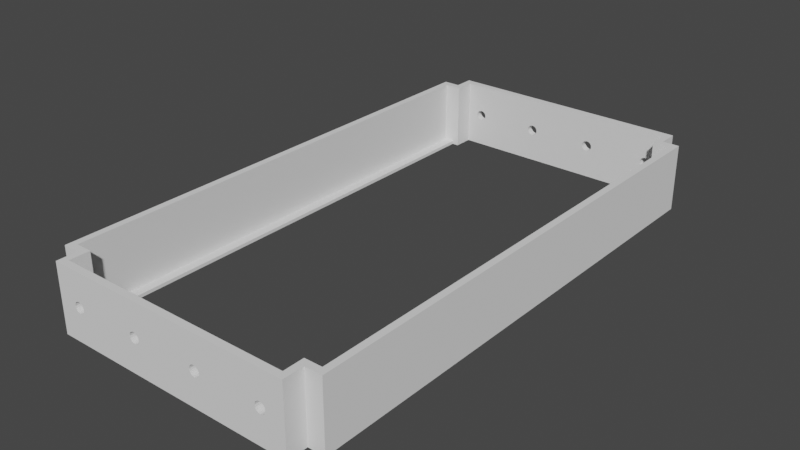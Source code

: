# Source: InnerMountBlankLarge.blend  (saved by Blender 3.2.14; exported with 4.5.12 LTS)
import bpy
from mathutils import Matrix  # noqa: F401  (used for matrix-valued properties, if any)

bpy.ops.wm.read_factory_settings(use_empty=True)
scene = bpy.context.scene
scene.name = 'Scene'

# ---- collections
col_innermountblanklarge = bpy.data.collections.new('InnerMountBlankLarge'); scene.collection.children.link(col_innermountblanklarge)

# ---- materials (node trees are filled in below, after node groups)
mat_stldefaultmaterial = bpy.data.materials.new('STLDefaultMaterial')
mat_stldefaultmaterial.use_transparent_shadow = False

# ---- material node trees

# ---- world
world_world = bpy.data.worlds.new('World'); scene.world = world_world
world_world.use_nodes = True; world_world.node_tree.nodes.clear()
_N = world_world.node_tree.nodes; _L = world_world.node_tree.links
n0 = _N.new('ShaderNodeOutputWorld'); n0.name = 'World Output'; n0.location = (300, 300)
n1 = _N.new('ShaderNodeBackground'); n1.name = 'Background'; n1.location = (10, 300)
n1.inputs[0].default_value = (0.05088, 0.05088, 0.05088, 1.0)
_L.new(n1.outputs[0], n0.inputs[0])
n0.is_active_output = True
world_world.color = (0.05088, 0.05088, 0.05088)
world_world.use_sun_shadow = False
world_world.sun_shadow_jitter_overblur = 0.0

# ---- meshes
me_innermountblanklarge = bpy.data.meshes.new('InnerMountBlankLarge')
me_innermountblanklarge.from_pydata([(-42.0, 9.735e-07, 10.0), (-42.0, 74.0, 10.0), (-42.0, 74.0, -10.0), (-42.0, -2.921e-06, -10.0), (-37.0, 74.0, -10.0), (-37.0, 74.0, 10.0), (-37.0, 80.0, 10.0), (-37.0, 80.0, -10.0), (-8.522, 80.0, 0.6123), (-8.869, 80.0, 1.131), (8.882e-15, 80.0, 10.0), (4.441e-15, 80.0, -10.0), (-8.869, 80.0, -1.131), (-8.522, 80.0, -0.6123), (-8.4, 80.0, -1.574e-05), (-31.13, 80.0, -1.131), (-31.11, 80.0, -1.149), (-31.13, 80.0, 1.131), (-31.48, 80.0, 0.6123), (-31.6, 80.0, -1.574e-05), (-31.48, 80.0, -0.6123), (-30.61, 80.0, 1.478), (-9.388, 80.0, 1.478), (-10.0, 80.0, 1.6), (-30.0, 80.0, 1.6), (-10.61, 80.0, 1.478), (-11.13, 80.0, 1.131), (-29.39, 80.0, 1.478), (-28.87, 80.0, 1.131), (-28.52, 80.0, 0.6123), (-11.48, 80.0, 0.6123), (-28.4, 80.0, -1.574e-05), (-11.6, 80.0, -1.574e-05), (-28.52, 80.0, -0.6123), (-11.48, 80.0, -0.6123), (-28.87, 80.0, -1.131), (-11.13, 80.0, -1.131), (-29.39, 80.0, -1.478), (-10.61, 80.0, -1.478), (-30.0, 80.0, -1.6), (-10.0, 80.0, -1.6), (-30.61, 80.0, -1.478), (-9.388, 80.0, -1.478), (42.0, 9.735e-07, 10.0), (42.0, -2.921e-06, -10.0), (42.0, 74.0, -10.0), (42.0, 74.0, 10.0), (37.0, 74.0, -10.0), (37.0, 80.0, -10.0), (37.0, 80.0, 10.0), (37.0, 74.0, 10.0), (30.61, 80.0, -1.478), (31.13, 80.0, -1.131), (8.869, 80.0, -1.131), (9.388, 80.0, -1.478), (10.0, 80.0, -1.6), (30.0, 80.0, -1.6), (10.61, 80.0, -1.478), (11.13, 80.0, -1.131), (29.39, 80.0, -1.478), (28.87, 80.0, -1.131), (28.52, 80.0, -0.6123), (11.48, 80.0, -0.6123), (28.4, 80.0, -1.574e-05), (11.6, 80.0, -1.574e-05), (28.52, 80.0, 0.6123), (11.48, 80.0, 0.6123), (28.87, 80.0, 1.131), (11.13, 80.0, 1.131), (29.39, 80.0, 1.478), (10.61, 80.0, 1.478), (30.0, 80.0, 1.6), (10.0, 80.0, 1.6), (31.11, 80.0, 1.149), (30.61, 80.0, 1.478), (9.388, 80.0, 1.478), (8.869, 80.0, 1.131), (31.13, 80.0, 1.131), (31.48, 80.0, -0.6123), (31.6, 80.0, -1.574e-05), (31.48, 80.0, 0.6123), (8.522, 80.0, -0.6123), (8.522, 80.0, 0.6123), (8.4, 80.0, -1.574e-05), (-42.0, -74.0, -10.0), (-42.0, -74.0, 10.0), (-37.0, -74.0, -10.0), (-37.0, -80.0, -10.0), (-37.0, -80.0, 10.0), (-37.0, -74.0, 10.0), (-30.61, -80.0, -1.478), (-31.13, -80.0, -1.131), (3.997e-14, -80.0, -10.0), (-8.869, -80.0, -1.131), (-9.388, -80.0, -1.478), (-10.0, -80.0, -1.6), (-30.0, -80.0, -1.6), (-10.61, -80.0, -1.478), (-11.13, -80.0, -1.131), (-29.39, -80.0, -1.478), (-28.87, -80.0, -1.131), (-28.52, -80.0, -0.6123), (-11.48, -80.0, -0.6123), (-28.4, -80.0, 1.574e-05), (-11.6, -80.0, 1.574e-05), (-28.52, -80.0, 0.6123), (-11.48, -80.0, 0.6123), (-28.87, -80.0, 1.131), (-11.13, -80.0, 1.131), (-29.39, -80.0, 1.478), (-10.61, -80.0, 1.478), (-30.0, -80.0, 1.6), (-10.0, -80.0, 1.6), (-31.05, -80.0, 1.183), (-30.61, -80.0, 1.478), (-9.388, -80.0, 1.478), (-8.869, -80.0, 1.131), (4.441e-14, -80.0, 10.0), (-31.13, -80.0, 1.131), (-31.48, -80.0, -0.6123), (-31.6, -80.0, 1.574e-05), (-31.48, -80.0, 0.6123), (-8.522, -80.0, -0.6123), (-8.522, -80.0, 0.6123), (-8.4, -80.0, 1.574e-05), (42.0, -74.0, 10.0), (42.0, -74.0, -10.0), (37.0, -74.0, -10.0), (37.0, -74.0, 10.0), (37.0, -80.0, 10.0), (37.0, -80.0, -10.0), (8.522, -80.0, 0.6123), (8.869, -80.0, 1.131), (8.869, -80.0, -1.131), (8.522, -80.0, -0.6123), (8.4, -80.0, 1.574e-05), (31.13, -80.0, -1.131), (31.05, -80.0, -1.183), (31.13, -80.0, 1.131), (31.48, -80.0, 0.6123), (31.6, -80.0, 1.574e-05), (31.48, -80.0, -0.6123), (30.61, -80.0, 1.478), (9.388, -80.0, 1.478), (10.0, -80.0, 1.6), (30.0, -80.0, 1.6), (10.61, -80.0, 1.478), (11.13, -80.0, 1.131), (29.39, -80.0, 1.478), (28.87, -80.0, 1.131), (28.52, -80.0, 0.6123), (11.48, -80.0, 0.6123), (28.4, -80.0, 1.574e-05), (11.6, -80.0, 1.574e-05), (28.52, -80.0, -0.6123), (11.48, -80.0, -0.6123), (28.87, -80.0, -1.131), (11.13, -80.0, -1.131), (29.39, -80.0, -1.478), (10.61, -80.0, -1.478), (30.0, -80.0, -1.6), (10.0, -80.0, -1.6), (30.61, -80.0, -1.478), (9.388, -80.0, -1.478), (-40.0, 71.87, 10.0), (-40.0, 9.735e-07, 10.0), (-40.0, -2.726e-06, -9.0), (-40.0, 71.87, -9.0), (-35.0, 71.87, -10.0), (-35.0, 77.87, -10.0), (-35.0, 77.87, 10.0), (-35.0, 71.87, 10.0), (-37.0, 71.87, -9.0), (-37.0, 71.87, -10.0), (-30.0, 77.87, -1.6), (-30.61, 77.87, -1.478), (4.915e-15, 77.87, -10.0), (-8.869, 77.87, -1.131), (-9.388, 77.87, -1.478), (-10.0, 77.87, -1.6), (-29.39, 77.87, -1.478), (-10.61, 77.87, -1.478), (-11.13, 77.87, -1.131), (-28.87, 77.87, -1.131), (-28.52, 77.87, -0.6123), (-28.4, 77.87, -1.526e-05), (-11.48, 77.87, -0.6123), (-28.52, 77.87, 0.6123), (-11.6, 77.87, -1.526e-05), (-28.87, 77.87, 1.131), (-11.48, 77.87, 0.6123), (-29.39, 77.87, 1.478), (-11.13, 77.87, 1.131), (-30.61, 77.87, 1.478), (-30.0, 77.87, 1.6), (-10.61, 77.87, 1.478), (9.355e-15, 77.87, 10.0), (-9.388, 77.87, 1.478), (-8.869, 77.87, 1.131), (-10.0, 77.87, 1.6), (-31.13, 77.87, 1.131), (-31.13, 77.87, -1.131), (-31.48, 77.87, -0.6123), (-31.48, 77.87, 0.6123), (-31.6, 77.87, -1.526e-05), (-8.522, 77.87, -0.6123), (-8.522, 77.87, 0.6123), (-8.4, 77.87, -1.526e-05), (40.0, -2.726e-06, -9.0), (40.0, 9.735e-07, 10.0), (40.0, 71.87, 10.0), (40.0, 71.87, -9.0), (35.0, 71.87, -10.0), (35.0, 71.87, 10.0), (35.0, 77.87, 10.0), (35.0, 77.87, -10.0), (37.0, 71.87, -9.0), (37.0, 71.87, -10.0), (8.522, 77.87, 0.6123), (8.869, 77.87, 1.131), (8.869, 77.87, -1.131), (8.522, 77.87, -0.6123), (8.4, 77.87, -1.526e-05), (31.13, 77.87, -1.131), (30.61, 77.87, -1.478), (30.61, 77.87, 1.478), (31.13, 77.87, 1.131), (31.48, 77.87, 0.6123), (31.48, 77.87, -0.6123), (31.6, 77.87, -1.526e-05), (30.0, 77.87, 1.6), (9.388, 77.87, 1.478), (10.0, 77.87, 1.6), (29.39, 77.87, 1.478), (10.61, 77.87, 1.478), (11.13, 77.87, 1.131), (28.87, 77.87, 1.131), (28.52, 77.87, 0.6123), (28.4, 77.87, -1.526e-05), (11.48, 77.87, 0.6123), (28.52, 77.87, -0.6123), (11.6, 77.87, -1.526e-05), (28.87, 77.87, -1.131), (11.48, 77.87, -0.6123), (29.39, 77.87, -1.478), (11.13, 77.87, -1.131), (30.0, 77.87, -1.6), (10.61, 77.87, -1.478), (9.388, 77.87, -1.478), (10.0, 77.87, -1.6), (-40.0, -71.87, 10.0), (-40.0, -71.87, -9.0), (-35.0, -71.87, -10.0), (-35.0, -71.87, 10.0), (-35.0, -77.87, 10.0), (-35.0, -77.87, -10.0), (-37.0, -71.87, -10.0), (-37.0, -71.87, -9.0), (-8.522, -77.87, 0.6123), (-8.869, -77.87, 1.131), (4.394e-14, -77.87, 10.0), (3.949e-14, -77.87, -10.0), (-8.869, -77.87, -1.131), (-8.522, -77.87, -0.6123), (-8.4, -77.87, 1.526e-05), (-31.13, -77.87, -1.131), (-30.61, -77.87, -1.478), (-30.61, -77.87, 1.478), (-31.13, -77.87, 1.131), (-31.48, -77.87, 0.6123), (-31.48, -77.87, -0.6123), (-31.6, -77.87, 1.526e-05), (-30.0, -77.87, 1.6), (-9.388, -77.87, 1.478), (-10.0, -77.87, 1.6), (-29.39, -77.87, 1.478), (-10.61, -77.87, 1.478), (-11.13, -77.87, 1.131), (-28.87, -77.87, 1.131), (-28.52, -77.87, 0.6123), (-28.4, -77.87, 1.526e-05), (-11.48, -77.87, 0.6123), (-28.52, -77.87, -0.6123), (-11.6, -77.87, 1.526e-05), (-28.87, -77.87, -1.131), (-11.48, -77.87, -0.6123), (-29.39, -77.87, -1.478), (-11.13, -77.87, -1.131), (-30.0, -77.87, -1.6), (-10.61, -77.87, -1.478), (-9.388, -77.87, -1.478), (-10.0, -77.87, -1.6), (40.0, -71.87, 10.0), (40.0, -71.87, -9.0), (35.0, -71.87, -10.0), (35.0, -77.87, -10.0), (35.0, -77.87, 10.0), (35.0, -71.87, 10.0), (37.0, -71.87, -10.0), (37.0, -71.87, -9.0), (30.0, -77.87, -1.6), (30.61, -77.87, -1.478), (8.869, -77.87, -1.131), (9.388, -77.87, -1.478), (10.0, -77.87, -1.6), (29.39, -77.87, -1.478), (10.61, -77.87, -1.478), (11.13, -77.87, -1.131), (28.87, -77.87, -1.131), (28.52, -77.87, -0.6123), (28.4, -77.87, 1.526e-05), (11.48, -77.87, -0.6123), (28.52, -77.87, 0.6123), (11.6, -77.87, 1.526e-05), (28.87, -77.87, 1.131), (11.48, -77.87, 0.6123), (29.39, -77.87, 1.478), (11.13, -77.87, 1.131), (30.61, -77.87, 1.478), (30.0, -77.87, 1.6), (10.61, -77.87, 1.478), (9.388, -77.87, 1.478), (8.869, -77.87, 1.131), (10.0, -77.87, 1.6), (31.13, -77.87, 1.131), (31.13, -77.87, -1.131), (31.48, -77.87, -0.6123), (31.48, -77.87, 0.6123), (31.6, -77.87, 1.526e-05), (8.522, -77.87, -0.6123), (8.522, -77.87, 0.6123), (8.4, -77.87, 1.526e-05), (-41.0, 72.93, -10.0), (-41.0, -2.921e-06, -10.0), (-41.0, 73.0, -10.0), (-37.0, 73.0, -10.0), (41.0, 72.93, -10.0), (41.0, -2.921e-06, -10.0), (37.0, 73.0, -10.0), (41.0, 73.0, -10.0), (-41.0, -72.93, -10.0), (-41.0, -73.0, -10.0), (-37.0, -73.0, -10.0), (41.0, -72.93, -10.0), (37.0, -73.0, -10.0), (41.0, -73.0, -10.0), (-41.0, 73.0, -10.0), (-40.0, -2.921e-06, -10.0), (-37.0, 73.0, -10.0), (-37.0, -73.0, -10.0), (-41.0, -73.0, -10.0), (37.0, 73.0, -10.0), (41.0, 73.0, -10.0), (40.0, -2.921e-06, -10.0), (41.0, -73.0, -10.0), (37.0, -73.0, -10.0)], [], [(0, 1, 2), (0, 2, 3), (4, 5, 6), (4, 6, 7), (1, 5, 4), (1, 4, 2), (8, 9, 10), (10, 11, 12), (10, 12, 13), (14, 8, 10), (10, 13, 14), (15, 16, 7), (6, 17, 18), (6, 18, 19), (20, 15, 7), (6, 19, 20), (7, 6, 20), (21, 17, 6), (10, 9, 22), (10, 22, 23), (21, 6, 10), (24, 21, 10), (10, 23, 25), (10, 25, 26), (27, 24, 10), (28, 27, 10), (28, 10, 26), (29, 28, 26), (29, 26, 30), (31, 29, 30), (31, 30, 32), (33, 31, 32), (33, 32, 34), (35, 33, 34), (35, 34, 36), (37, 35, 36), (37, 36, 38), (39, 37, 38), (39, 38, 40), (7, 16, 41), (7, 41, 39), (42, 12, 11), (7, 39, 40), (40, 42, 11), (40, 11, 7), (43, 44, 45), (43, 45, 46), (47, 48, 49), (47, 49, 50), (46, 45, 47), (46, 47, 50), (51, 52, 48), (11, 53, 54), (11, 54, 55), (51, 48, 11), (56, 51, 11), (11, 55, 57), (11, 57, 58), (59, 56, 11), (60, 59, 11), (60, 11, 58), (61, 60, 58), (61, 58, 62), (63, 61, 62), (63, 62, 64), (65, 63, 64), (65, 64, 66), (67, 65, 66), (67, 66, 68), (69, 67, 68), (69, 68, 70), (71, 69, 70), (71, 70, 72), (49, 73, 74), (49, 74, 71), (75, 76, 10), (49, 71, 72), (72, 75, 10), (72, 10, 49), (77, 73, 49), (48, 52, 78), (48, 78, 79), (80, 77, 49), (48, 79, 80), (49, 48, 80), (81, 53, 11), (11, 10, 76), (11, 76, 82), (83, 81, 11), (11, 82, 83), (0, 3, 84), (0, 84, 85), (86, 87, 88), (86, 88, 89), (85, 84, 86), (85, 86, 89), (90, 91, 87), (92, 93, 94), (92, 94, 95), (90, 87, 92), (96, 90, 92), (92, 95, 97), (92, 97, 98), (99, 96, 92), (100, 99, 92), (100, 92, 98), (101, 100, 98), (101, 98, 102), (103, 101, 102), (103, 102, 104), (105, 103, 104), (105, 104, 106), (107, 105, 106), (107, 106, 108), (109, 107, 108), (109, 108, 110), (111, 109, 110), (111, 110, 112), (88, 113, 114), (88, 114, 111), (115, 116, 117), (88, 111, 112), (112, 115, 117), (112, 117, 88), (118, 113, 88), (87, 91, 119), (87, 119, 120), (121, 118, 88), (87, 120, 121), (88, 87, 121), (122, 93, 92), (92, 117, 116), (92, 116, 123), (124, 122, 92), (92, 123, 124), (43, 125, 126), (43, 126, 44), (127, 128, 129), (127, 129, 130), (125, 128, 127), (125, 127, 126), (131, 132, 117), (117, 92, 133), (117, 133, 134), (135, 131, 117), (117, 134, 135), (136, 137, 130), (129, 138, 139), (129, 139, 140), (141, 136, 130), (129, 140, 141), (130, 129, 141), (142, 138, 129), (117, 132, 143), (117, 143, 144), (142, 129, 117), (145, 142, 117), (117, 144, 146), (117, 146, 147), (148, 145, 117), (149, 148, 117), (149, 117, 147), (150, 149, 147), (150, 147, 151), (152, 150, 151), (152, 151, 153), (154, 152, 153), (154, 153, 155), (156, 154, 155), (156, 155, 157), (158, 156, 157), (158, 157, 159), (160, 158, 159), (160, 159, 161), (130, 137, 162), (130, 162, 160), (163, 133, 92), (130, 160, 161), (161, 163, 92), (161, 92, 130), (164, 165, 166), (164, 166, 167), (168, 169, 170), (168, 170, 171), (172, 173, 168), (168, 171, 164), (164, 167, 172), (168, 164, 172), (174, 175, 169), (176, 177, 178), (176, 178, 179), (174, 169, 176), (180, 174, 176), (176, 179, 181), (176, 181, 182), (183, 180, 176), (184, 183, 176), (184, 176, 182), (185, 184, 182), (185, 182, 186), (187, 185, 186), (187, 186, 188), (189, 187, 188), (189, 188, 190), (191, 189, 190), (191, 190, 192), (170, 193, 194), (194, 191, 192), (194, 192, 195), (196, 170, 194), (197, 198, 196), (194, 195, 199), (199, 197, 196), (199, 196, 194), (200, 193, 170), (169, 175, 201), (169, 201, 202), (203, 200, 170), (169, 202, 204), (204, 203, 170), (170, 169, 204), (205, 177, 176), (176, 196, 198), (176, 198, 206), (207, 205, 176), (176, 206, 207), (208, 209, 210), (208, 210, 211), (212, 213, 214), (212, 214, 215), (216, 211, 210), (210, 213, 212), (212, 217, 216), (210, 212, 216), (218, 219, 196), (196, 176, 220), (196, 220, 221), (222, 218, 196), (196, 221, 222), (223, 224, 215), (214, 225, 226), (214, 226, 227), (228, 223, 215), (214, 227, 229), (229, 228, 215), (215, 214, 229), (230, 225, 214), (196, 219, 231), (196, 231, 232), (230, 214, 196), (233, 230, 196), (196, 232, 234), (196, 234, 235), (236, 233, 196), (237, 236, 196), (237, 196, 235), (238, 237, 235), (238, 235, 239), (240, 238, 239), (240, 239, 241), (242, 240, 241), (242, 241, 243), (244, 242, 243), (244, 243, 245), (215, 224, 246), (246, 244, 245), (246, 245, 247), (176, 215, 246), (248, 220, 176), (246, 247, 249), (249, 248, 176), (249, 176, 246), (165, 250, 251), (165, 251, 166), (252, 253, 254), (252, 254, 255), (251, 250, 253), (253, 252, 256), (257, 251, 253), (253, 256, 257), (258, 259, 260), (260, 261, 262), (260, 262, 263), (264, 258, 260), (260, 263, 264), (265, 266, 255), (254, 267, 268), (254, 268, 269), (270, 265, 255), (254, 269, 271), (271, 270, 255), (255, 254, 271), (272, 267, 254), (260, 259, 273), (260, 273, 274), (272, 254, 260), (275, 272, 260), (260, 274, 276), (260, 276, 277), (278, 275, 260), (279, 278, 260), (279, 260, 277), (280, 279, 277), (280, 277, 281), (282, 280, 281), (282, 281, 283), (284, 282, 283), (284, 283, 285), (286, 284, 285), (286, 285, 287), (255, 266, 288), (288, 286, 287), (288, 287, 289), (261, 255, 288), (290, 262, 261), (288, 289, 291), (291, 290, 261), (291, 261, 288), (292, 209, 208), (292, 208, 293), (294, 295, 296), (294, 296, 297), (298, 294, 297), (297, 292, 293), (299, 298, 297), (297, 293, 299), (300, 301, 295), (261, 302, 303), (261, 303, 304), (300, 295, 261), (305, 300, 261), (261, 304, 306), (261, 306, 307), (308, 305, 261), (309, 308, 261), (309, 261, 307), (310, 309, 307), (310, 307, 311), (312, 310, 311), (312, 311, 313), (314, 312, 313), (314, 313, 315), (316, 314, 315), (316, 315, 317), (296, 318, 319), (319, 316, 317), (319, 317, 320), (260, 296, 319), (321, 322, 260), (319, 320, 323), (323, 321, 260), (323, 260, 319), (324, 318, 296), (295, 301, 325), (295, 325, 326), (327, 324, 296), (295, 326, 328), (328, 327, 296), (296, 295, 328), (329, 302, 261), (261, 260, 322), (261, 322, 330), (331, 329, 261), (261, 330, 331), (1, 0, 165), (1, 165, 164), (3, 2, 332), (3, 332, 333), (5, 1, 164), (5, 164, 171), (334, 332, 2), (168, 173, 335), (335, 334, 2), (4, 168, 335), (2, 4, 335), (4, 7, 169), (4, 169, 168), (6, 5, 171), (6, 171, 170), (10, 6, 170), (10, 170, 196), (7, 11, 176), (7, 176, 169), (43, 46, 210), (43, 210, 209), (336, 45, 44), (336, 44, 337), (46, 50, 213), (46, 213, 210), (338, 217, 212), (45, 336, 339), (338, 212, 47), (45, 339, 338), (47, 45, 338), (48, 47, 212), (48, 212, 215), (50, 49, 214), (50, 214, 213), (49, 10, 196), (49, 196, 214), (11, 48, 215), (11, 215, 176), (0, 85, 250), (0, 250, 165), (84, 3, 333), (84, 333, 340), (85, 89, 253), (85, 253, 250), (84, 340, 341), (342, 256, 252), (84, 341, 342), (342, 252, 86), (86, 84, 342), (87, 86, 252), (87, 252, 255), (89, 88, 254), (89, 254, 253), (88, 117, 260), (88, 260, 254), (92, 87, 255), (92, 255, 261), (125, 43, 209), (125, 209, 292), (337, 44, 126), (337, 126, 343), (128, 125, 292), (128, 292, 297), (294, 298, 344), (345, 343, 126), (127, 294, 344), (344, 345, 126), (126, 127, 344), (127, 130, 295), (127, 295, 294), (129, 128, 297), (129, 297, 296), (117, 129, 296), (117, 296, 260), (130, 92, 261), (130, 261, 295), (194, 24, 27), (194, 27, 191), (275, 109, 111), (275, 111, 272), (191, 27, 28), (191, 28, 189), (278, 107, 109), (278, 109, 275), (28, 29, 187), (28, 187, 189), (105, 107, 278), (105, 278, 279), (29, 31, 185), (29, 185, 187), (103, 105, 279), (103, 279, 280), (31, 33, 184), (31, 184, 185), (101, 103, 280), (101, 280, 282), (33, 35, 183), (33, 183, 184), (100, 101, 282), (100, 282, 284), (35, 37, 180), (35, 180, 183), (99, 100, 284), (99, 284, 286), (37, 39, 174), (37, 174, 180), (96, 99, 286), (96, 286, 288), (39, 41, 175), (39, 175, 174), (90, 96, 288), (90, 288, 266), (201, 175, 41), (41, 16, 15), (41, 15, 201), (91, 90, 266), (91, 266, 265), (201, 15, 20), (201, 20, 202), (270, 119, 91), (270, 91, 265), (202, 20, 19), (202, 19, 204), (271, 120, 119), (271, 119, 270), (204, 19, 18), (204, 18, 203), (269, 121, 120), (269, 120, 271), (203, 18, 17), (203, 17, 200), (268, 118, 121), (268, 121, 269), (200, 17, 21), (200, 21, 193), (118, 268, 267), (267, 114, 113), (267, 113, 118), (193, 21, 24), (193, 24, 194), (272, 111, 114), (272, 114, 267), (199, 23, 22), (199, 22, 197), (273, 115, 112), (273, 112, 274), (197, 22, 9), (197, 9, 198), (259, 116, 115), (259, 115, 273), (9, 8, 206), (9, 206, 198), (123, 116, 259), (123, 259, 258), (8, 14, 207), (8, 207, 206), (124, 123, 258), (124, 258, 264), (14, 13, 205), (14, 205, 207), (122, 124, 264), (122, 264, 263), (13, 12, 177), (13, 177, 205), (93, 122, 263), (93, 263, 262), (12, 42, 178), (12, 178, 177), (94, 93, 262), (94, 262, 290), (42, 40, 179), (42, 179, 178), (95, 94, 290), (95, 290, 291), (40, 38, 181), (40, 181, 179), (97, 95, 291), (97, 291, 289), (38, 36, 182), (38, 182, 181), (98, 97, 289), (98, 289, 287), (182, 36, 34), (182, 34, 186), (285, 102, 98), (285, 98, 287), (186, 34, 32), (186, 32, 188), (283, 104, 102), (283, 102, 285), (188, 32, 30), (188, 30, 190), (281, 106, 104), (281, 104, 283), (190, 30, 26), (190, 26, 192), (277, 108, 106), (277, 106, 281), (192, 26, 25), (192, 25, 195), (276, 110, 108), (276, 108, 277), (195, 25, 23), (195, 23, 199), (274, 112, 110), (274, 110, 276), (232, 72, 70), (232, 70, 234), (320, 146, 144), (320, 144, 323), (234, 70, 68), (234, 68, 235), (317, 147, 146), (317, 146, 320), (68, 66, 239), (68, 239, 235), (151, 147, 317), (151, 317, 315), (66, 64, 241), (66, 241, 239), (153, 151, 315), (153, 315, 313), (64, 62, 243), (64, 243, 241), (155, 153, 313), (155, 313, 311), (62, 58, 245), (62, 245, 243), (157, 155, 311), (157, 311, 307), (58, 57, 247), (58, 247, 245), (159, 157, 307), (159, 307, 306), (57, 55, 249), (57, 249, 247), (161, 159, 306), (161, 306, 304), (55, 54, 248), (55, 248, 249), (163, 161, 304), (163, 304, 303), (54, 53, 220), (54, 220, 248), (133, 163, 303), (133, 303, 302), (220, 53, 81), (220, 81, 221), (329, 134, 133), (329, 133, 302), (221, 81, 83), (221, 83, 222), (331, 135, 134), (331, 134, 329), (222, 83, 82), (222, 82, 218), (330, 131, 135), (330, 135, 331), (218, 82, 76), (218, 76, 219), (322, 132, 131), (322, 131, 330), (219, 76, 75), (219, 75, 231), (321, 143, 132), (321, 132, 322), (231, 75, 72), (231, 72, 232), (323, 144, 143), (323, 143, 321), (230, 71, 74), (230, 74, 225), (318, 142, 145), (318, 145, 319), (77, 226, 225), (225, 74, 73), (225, 73, 77), (324, 138, 142), (324, 142, 318), (77, 80, 227), (77, 227, 226), (139, 138, 324), (139, 324, 327), (80, 79, 229), (80, 229, 227), (140, 139, 327), (140, 327, 328), (79, 78, 228), (79, 228, 229), (141, 140, 328), (141, 328, 326), (78, 52, 223), (78, 223, 228), (136, 141, 326), (136, 326, 325), (52, 51, 224), (52, 224, 223), (325, 301, 162), (137, 136, 325), (162, 137, 325), (51, 56, 246), (51, 246, 224), (160, 162, 301), (160, 301, 300), (56, 59, 244), (56, 244, 246), (158, 160, 300), (158, 300, 305), (59, 60, 242), (59, 242, 244), (156, 158, 305), (156, 305, 308), (242, 60, 61), (242, 61, 240), (309, 154, 156), (309, 156, 308), (240, 61, 63), (240, 63, 238), (310, 152, 154), (310, 154, 309), (238, 63, 65), (238, 65, 237), (312, 150, 152), (312, 152, 310), (237, 65, 67), (237, 67, 236), (314, 149, 150), (314, 150, 312), (236, 67, 69), (236, 69, 233), (316, 148, 149), (316, 149, 314), (233, 69, 71), (233, 71, 230), (319, 145, 148), (319, 148, 316), (167, 166, 251), (251, 257, 172), (251, 172, 167), (293, 208, 211), (211, 216, 299), (211, 299, 293), (333, 346, 347), (347, 346, 348), (348, 349, 350), (350, 333, 347), (347, 348, 350), (351, 352, 337), (353, 354, 355), (351, 337, 353), (353, 355, 351), (337, 354, 353), (346, 333, 332), (346, 332, 334), (333, 350, 341), (333, 341, 340), (341, 350, 349), (341, 349, 342), (342, 349, 348), (348, 335, 173), (173, 172, 257), (256, 342, 348), (173, 257, 256), (348, 173, 256), (348, 346, 334), (348, 334, 335), (354, 337, 343), (354, 343, 345), (337, 352, 336), (352, 339, 336), (344, 355, 354), (344, 354, 345), (351, 355, 344), (298, 299, 216), (351, 344, 298), (217, 338, 351), (298, 216, 217), (351, 298, 217), (352, 351, 338), (352, 338, 339)])
me_innermountblanklarge.materials.append(mat_stldefaultmaterial)
me_innermountblanklarge.update()

# ---- objects
ob_innermountblanklarge = bpy.data.objects.new('InnerMountBlankLarge', me_innermountblanklarge)

# ---- transforms, parenting, visibility, modifiers, constraints
ob_innermountblanklarge.location = (0.0, 0.0, 0.0)

# ---- collection membership
col_innermountblanklarge.objects.link(ob_innermountblanklarge)

# ---- scene / render settings (as saved in the file)
scene.frame_start = 1; scene.frame_end = 250; scene.frame_set(1)
scene.render.engine = 'BLENDER_EEVEE_NEXT'
scene.cycles.sampling_pattern = 'TABULATED_SOBOL'
scene.cycles.use_light_tree = False
scene.view_settings.view_transform = 'Filmic'
scene.unit_settings.scale_length = 0.001
bpy.context.view_layer.update()

# ---- added for rendering (the .blend has no active camera and no usable light): camera, sun
cam_auto = bpy.data.cameras.new('AutoCamera')
cam_auto.lens = 50.0
cam_auto.sensor_width = 36.0
cam_auto.clip_end = 2952.21
ob_auto_camera = bpy.data.objects.new('AutoCamera', cam_auto)
scene.collection.objects.link(ob_auto_camera)
ob_auto_camera.location = (168.218, -201.862, 134.574)
ob_auto_camera.rotation_euler = (1.09748, -7.21219e-08, 0.694738)
scene.camera = ob_auto_camera
light_auto_sun = bpy.data.lights.new('AutoSun', 'SUN')
light_auto_sun.energy = 3.0
light_auto_sun.angle = 0.0523599
ob_auto_sun = bpy.data.objects.new('AutoSun', light_auto_sun)
scene.collection.objects.link(ob_auto_sun)
ob_auto_sun.rotation_euler = (0.872665, 0.174533, 0.523599)
bpy.context.view_layer.update()
